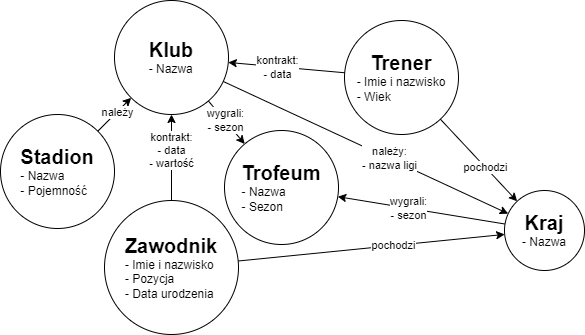

The diagram above was exported from draw.io. Its source (the exported page's mxGraphModel, read from the mxfile embedded in the PNG):
<mxGraphModel dx="1816" dy="582" grid="1" gridSize="10" guides="1" tooltips="1" connect="1" arrows="1" fold="1" page="1" pageScale="1" pageWidth="827" pageHeight="1169" math="0" shadow="0">
  <root>
    <mxCell id="0" />
    <mxCell id="1" parent="0" />
    <mxCell id="6AdEzSm5FdYwFmk16yyQ-2" value="&lt;b&gt;&lt;font style=&quot;font-size: 20px;&quot;&gt;Zawodnik&lt;/font&gt;&lt;/b&gt;&lt;br&gt;&lt;div style=&quot;text-align: left;&quot;&gt;&lt;span style=&quot;background-color: initial;&quot;&gt;- Imie i nazwisko&lt;/span&gt;&lt;/div&gt;&lt;div style=&quot;text-align: left;&quot;&gt;&lt;span style=&quot;background-color: initial;&quot;&gt;- Pozycja&lt;/span&gt;&lt;/div&gt;&lt;div style=&quot;text-align: left;&quot;&gt;&lt;span style=&quot;background-color: initial;&quot;&gt;- Data urodzenia&lt;/span&gt;&lt;/div&gt;" style="ellipse;whiteSpace=wrap;html=1;aspect=fixed;align=center;" parent="1" vertex="1">
      <mxGeometry x="80" y="200" width="134" height="134" as="geometry" />
    </mxCell>
    <mxCell id="6AdEzSm5FdYwFmk16yyQ-3" value="&lt;b&gt;&lt;font style=&quot;font-size: 20px;&quot;&gt;Stadion&lt;/font&gt;&lt;/b&gt;&lt;br&gt;&lt;div style=&quot;text-align: left;&quot;&gt;&lt;span style=&quot;background-color: initial;&quot;&gt;- Nazwa&lt;/span&gt;&lt;/div&gt;&lt;div style=&quot;text-align: left;&quot;&gt;&lt;span style=&quot;background-color: initial;&quot;&gt;- Pojemność&lt;/span&gt;&lt;/div&gt;" style="ellipse;whiteSpace=wrap;html=1;aspect=fixed;align=center;" parent="1" vertex="1">
      <mxGeometry x="-24" y="114" width="114" height="114" as="geometry" />
    </mxCell>
    <mxCell id="6AdEzSm5FdYwFmk16yyQ-4" value="&lt;font style=&quot;&quot;&gt;&lt;span style=&quot;font-size: 20px;&quot;&gt;&lt;b&gt;Trofeum&lt;/b&gt;&lt;/span&gt;&lt;/font&gt;&lt;br&gt;&lt;div style=&quot;text-align: left;&quot;&gt;&lt;span style=&quot;background-color: initial;&quot;&gt;- Nazwa&lt;/span&gt;&lt;/div&gt;&lt;div style=&quot;text-align: left;&quot;&gt;&lt;span style=&quot;background-color: initial;&quot;&gt;- Sezon&lt;/span&gt;&lt;/div&gt;" style="ellipse;whiteSpace=wrap;html=1;aspect=fixed;align=center;" parent="1" vertex="1">
      <mxGeometry x="200" y="130" width="114" height="114" as="geometry" />
    </mxCell>
    <mxCell id="6AdEzSm5FdYwFmk16yyQ-5" value="&lt;span style=&quot;font-size: 20px;&quot;&gt;&lt;b&gt;Kraj&lt;/b&gt;&lt;/span&gt;&lt;br&gt;&lt;div style=&quot;text-align: left;&quot;&gt;&lt;span style=&quot;background-color: initial;&quot;&gt;- Nazwa&lt;/span&gt;&lt;/div&gt;" style="ellipse;whiteSpace=wrap;html=1;aspect=fixed;align=center;" parent="1" vertex="1">
      <mxGeometry x="480" y="190" width="80" height="80" as="geometry" />
    </mxCell>
    <mxCell id="6AdEzSm5FdYwFmk16yyQ-6" value="&lt;span style=&quot;font-size: 20px;&quot;&gt;&lt;b&gt;Trener&lt;/b&gt;&lt;/span&gt;&lt;br&gt;&lt;div style=&quot;text-align: left;&quot;&gt;&lt;span style=&quot;background-color: initial;&quot;&gt;- Imie i nazwisko&lt;/span&gt;&lt;/div&gt;&lt;div style=&quot;text-align: left;&quot;&gt;&lt;span style=&quot;background-color: initial;&quot;&gt;- Wiek&lt;/span&gt;&lt;/div&gt;" style="ellipse;whiteSpace=wrap;html=1;aspect=fixed;align=center;" parent="1" vertex="1">
      <mxGeometry x="320" y="20" width="114" height="114" as="geometry" />
    </mxCell>
    <mxCell id="6AdEzSm5FdYwFmk16yyQ-7" value="&lt;b&gt;&lt;font style=&quot;font-size: 20px;&quot;&gt;Klub&lt;/font&gt;&lt;/b&gt;&lt;br&gt;&lt;div style=&quot;text-align: left;&quot;&gt;&lt;span style=&quot;background-color: initial;&quot;&gt;- Nazwa&lt;/span&gt;&lt;/div&gt;" style="ellipse;whiteSpace=wrap;html=1;aspect=fixed;align=center;" parent="1" vertex="1">
      <mxGeometry x="90" width="114" height="114" as="geometry" />
    </mxCell>
    <mxCell id="aqH-RVZ6Bm7Ls6vqyufo-2" value="" style="endArrow=classic;html=1;rounded=0;" edge="1" parent="1" source="6AdEzSm5FdYwFmk16yyQ-5" target="6AdEzSm5FdYwFmk16yyQ-4">
      <mxGeometry width="50" height="50" relative="1" as="geometry">
        <mxPoint x="560" y="60" as="sourcePoint" />
        <mxPoint x="320" y="210" as="targetPoint" />
      </mxGeometry>
    </mxCell>
    <mxCell id="aqH-RVZ6Bm7Ls6vqyufo-4" value="wygrali:&lt;br style=&quot;border-color: var(--border-color);&quot;&gt;- sezon" style="edgeLabel;html=1;align=center;verticalAlign=middle;resizable=0;points=[];" vertex="1" connectable="0" parent="aqH-RVZ6Bm7Ls6vqyufo-2">
      <mxGeometry x="0.1641" relative="1" as="geometry">
        <mxPoint as="offset" />
      </mxGeometry>
    </mxCell>
    <mxCell id="aqH-RVZ6Bm7Ls6vqyufo-5" value="" style="endArrow=classic;html=1;rounded=0;" edge="1" parent="1" source="6AdEzSm5FdYwFmk16yyQ-7" target="6AdEzSm5FdYwFmk16yyQ-5">
      <mxGeometry width="50" height="50" relative="1" as="geometry">
        <mxPoint x="694" y="64" as="sourcePoint" />
        <mxPoint x="390" y="190" as="targetPoint" />
      </mxGeometry>
    </mxCell>
    <mxCell id="aqH-RVZ6Bm7Ls6vqyufo-6" value="należy:&lt;br style=&quot;border-color: var(--border-color);&quot;&gt;- nazwa ligi" style="edgeLabel;html=1;align=center;verticalAlign=middle;resizable=0;points=[];" vertex="1" connectable="0" parent="aqH-RVZ6Bm7Ls6vqyufo-5">
      <mxGeometry x="0.1641" relative="1" as="geometry">
        <mxPoint as="offset" />
      </mxGeometry>
    </mxCell>
    <mxCell id="aqH-RVZ6Bm7Ls6vqyufo-7" value="" style="endArrow=classic;html=1;rounded=0;" edge="1" parent="1" source="6AdEzSm5FdYwFmk16yyQ-3" target="6AdEzSm5FdYwFmk16yyQ-7">
      <mxGeometry width="50" height="50" relative="1" as="geometry">
        <mxPoint x="60" y="90" as="sourcePoint" />
        <mxPoint x="-109.5" y="40" as="targetPoint" />
      </mxGeometry>
    </mxCell>
    <mxCell id="aqH-RVZ6Bm7Ls6vqyufo-8" value="należy" style="edgeLabel;html=1;align=center;verticalAlign=middle;resizable=0;points=[];" vertex="1" connectable="0" parent="aqH-RVZ6Bm7Ls6vqyufo-7">
      <mxGeometry x="0.1641" relative="1" as="geometry">
        <mxPoint as="offset" />
      </mxGeometry>
    </mxCell>
    <mxCell id="aqH-RVZ6Bm7Ls6vqyufo-9" value="" style="endArrow=classic;html=1;rounded=0;" edge="1" parent="1" source="6AdEzSm5FdYwFmk16yyQ-2" target="6AdEzSm5FdYwFmk16yyQ-7">
      <mxGeometry width="50" height="50" relative="1" as="geometry">
        <mxPoint x="650" y="-40" as="sourcePoint" />
        <mxPoint x="490" y="63" as="targetPoint" />
      </mxGeometry>
    </mxCell>
    <mxCell id="aqH-RVZ6Bm7Ls6vqyufo-10" value="kontrakt:&lt;br style=&quot;border-color: var(--border-color);&quot;&gt;- data&lt;br style=&quot;border-color: var(--border-color);&quot;&gt;- wartość" style="edgeLabel;html=1;align=center;verticalAlign=middle;resizable=0;points=[];" vertex="1" connectable="0" parent="aqH-RVZ6Bm7Ls6vqyufo-9">
      <mxGeometry x="0.1641" relative="1" as="geometry">
        <mxPoint as="offset" />
      </mxGeometry>
    </mxCell>
    <mxCell id="aqH-RVZ6Bm7Ls6vqyufo-11" value="" style="endArrow=classic;html=1;rounded=0;" edge="1" parent="1" source="6AdEzSm5FdYwFmk16yyQ-6" target="6AdEzSm5FdYwFmk16yyQ-5">
      <mxGeometry width="50" height="50" relative="1" as="geometry">
        <mxPoint x="480" y="100" as="sourcePoint" />
        <mxPoint x="460" y="130" as="targetPoint" />
      </mxGeometry>
    </mxCell>
    <mxCell id="aqH-RVZ6Bm7Ls6vqyufo-12" value="pochodzi" style="edgeLabel;html=1;align=center;verticalAlign=middle;resizable=0;points=[];" vertex="1" connectable="0" parent="aqH-RVZ6Bm7Ls6vqyufo-11">
      <mxGeometry x="0.1641" relative="1" as="geometry">
        <mxPoint as="offset" />
      </mxGeometry>
    </mxCell>
    <mxCell id="aqH-RVZ6Bm7Ls6vqyufo-13" value="" style="endArrow=classic;html=1;rounded=0;" edge="1" parent="1" source="6AdEzSm5FdYwFmk16yyQ-6" target="6AdEzSm5FdYwFmk16yyQ-7">
      <mxGeometry width="50" height="50" relative="1" as="geometry">
        <mxPoint x="660" y="-30" as="sourcePoint" />
        <mxPoint x="193" y="19" as="targetPoint" />
      </mxGeometry>
    </mxCell>
    <mxCell id="aqH-RVZ6Bm7Ls6vqyufo-14" value="kontrakt:&lt;br style=&quot;border-color: var(--border-color);&quot;&gt;- data" style="edgeLabel;html=1;align=center;verticalAlign=middle;resizable=0;points=[];" vertex="1" connectable="0" parent="aqH-RVZ6Bm7Ls6vqyufo-13">
      <mxGeometry x="0.1641" relative="1" as="geometry">
        <mxPoint as="offset" />
      </mxGeometry>
    </mxCell>
    <mxCell id="aqH-RVZ6Bm7Ls6vqyufo-15" value="" style="endArrow=classic;html=1;rounded=0;" edge="1" parent="1" source="6AdEzSm5FdYwFmk16yyQ-2" target="6AdEzSm5FdYwFmk16yyQ-5">
      <mxGeometry width="50" height="50" relative="1" as="geometry">
        <mxPoint x="426" y="129" as="sourcePoint" />
        <mxPoint x="503" y="211" as="targetPoint" />
      </mxGeometry>
    </mxCell>
    <mxCell id="aqH-RVZ6Bm7Ls6vqyufo-16" value="pochodzi" style="edgeLabel;html=1;align=center;verticalAlign=middle;resizable=0;points=[];" vertex="1" connectable="0" parent="aqH-RVZ6Bm7Ls6vqyufo-15">
      <mxGeometry x="0.1641" relative="1" as="geometry">
        <mxPoint as="offset" />
      </mxGeometry>
    </mxCell>
    <mxCell id="aqH-RVZ6Bm7Ls6vqyufo-17" value="" style="endArrow=classic;html=1;rounded=0;" edge="1" parent="1" source="6AdEzSm5FdYwFmk16yyQ-7" target="6AdEzSm5FdYwFmk16yyQ-4">
      <mxGeometry width="50" height="50" relative="1" as="geometry">
        <mxPoint x="430" y="350" as="sourcePoint" />
        <mxPoint x="314" y="340" as="targetPoint" />
      </mxGeometry>
    </mxCell>
    <mxCell id="aqH-RVZ6Bm7Ls6vqyufo-18" value="wygrali:&lt;br style=&quot;border-color: var(--border-color);&quot;&gt;- sezon" style="edgeLabel;html=1;align=center;verticalAlign=middle;resizable=0;points=[];" vertex="1" connectable="0" parent="aqH-RVZ6Bm7Ls6vqyufo-17">
      <mxGeometry x="0.1641" relative="1" as="geometry">
        <mxPoint x="-5" y="-6" as="offset" />
      </mxGeometry>
    </mxCell>
  </root>
</mxGraphModel>